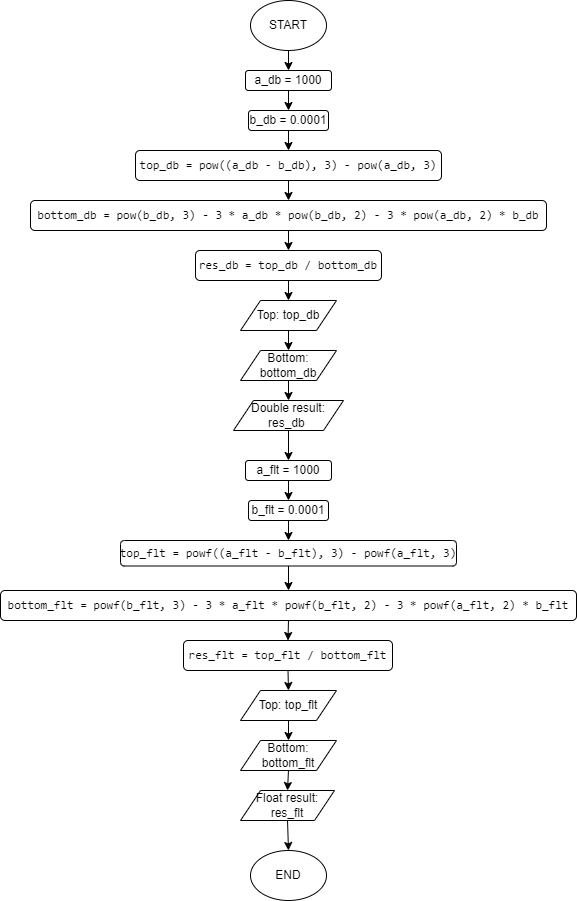

The diagram above was exported from draw.io. Its source (the exported page's mxGraphModel, read from the mxfile embedded in the PNG):
<mxGraphModel dx="1059" dy="605" grid="1" gridSize="10" guides="1" tooltips="1" connect="1" arrows="1" fold="1" page="1" pageScale="1" pageWidth="827" pageHeight="1169" math="0" shadow="0">
  <root>
    <mxCell id="0" />
    <mxCell id="1" parent="0" />
    <mxCell id="8je87_3ikxLXWncbmTyP-3" style="edgeStyle=orthogonalEdgeStyle;rounded=0;orthogonalLoop=1;jettySize=auto;html=1;exitX=0.5;exitY=1;exitDx=0;exitDy=0;entryX=0.5;entryY=0;entryDx=0;entryDy=0;" edge="1" parent="1" source="8je87_3ikxLXWncbmTyP-1" target="8je87_3ikxLXWncbmTyP-2">
      <mxGeometry relative="1" as="geometry" />
    </mxCell>
    <mxCell id="8je87_3ikxLXWncbmTyP-1" value="START" style="ellipse;whiteSpace=wrap;html=1;" vertex="1" parent="1">
      <mxGeometry x="376" y="10" width="76" height="50" as="geometry" />
    </mxCell>
    <mxCell id="8je87_3ikxLXWncbmTyP-5" style="edgeStyle=orthogonalEdgeStyle;rounded=0;orthogonalLoop=1;jettySize=auto;html=1;exitX=0.5;exitY=1;exitDx=0;exitDy=0;entryX=0.5;entryY=0;entryDx=0;entryDy=0;" edge="1" parent="1" source="8je87_3ikxLXWncbmTyP-2" target="8je87_3ikxLXWncbmTyP-4">
      <mxGeometry relative="1" as="geometry" />
    </mxCell>
    <mxCell id="8je87_3ikxLXWncbmTyP-2" value="a_db = 1000" style="rounded=1;whiteSpace=wrap;html=1;" vertex="1" parent="1">
      <mxGeometry x="371" y="80" width="86" height="20" as="geometry" />
    </mxCell>
    <mxCell id="8je87_3ikxLXWncbmTyP-7" style="edgeStyle=orthogonalEdgeStyle;rounded=0;orthogonalLoop=1;jettySize=auto;html=1;exitX=0.5;exitY=1;exitDx=0;exitDy=0;entryX=0.5;entryY=0;entryDx=0;entryDy=0;" edge="1" parent="1" source="8je87_3ikxLXWncbmTyP-4" target="8je87_3ikxLXWncbmTyP-6">
      <mxGeometry relative="1" as="geometry" />
    </mxCell>
    <mxCell id="8je87_3ikxLXWncbmTyP-4" value="b_db = 0.0001" style="rounded=1;whiteSpace=wrap;html=1;" vertex="1" parent="1">
      <mxGeometry x="374" y="120" width="80" height="20" as="geometry" />
    </mxCell>
    <mxCell id="8je87_3ikxLXWncbmTyP-9" style="edgeStyle=orthogonalEdgeStyle;rounded=0;orthogonalLoop=1;jettySize=auto;html=1;exitX=0.5;exitY=1;exitDx=0;exitDy=0;entryX=0.5;entryY=0;entryDx=0;entryDy=0;" edge="1" parent="1" source="8je87_3ikxLXWncbmTyP-6" target="8je87_3ikxLXWncbmTyP-8">
      <mxGeometry relative="1" as="geometry" />
    </mxCell>
    <mxCell id="8je87_3ikxLXWncbmTyP-6" value="&lt;div style=&quot;font-family: Consolas, &amp;quot;Courier New&amp;quot;, monospace; line-height: 19px; white-space: pre;&quot;&gt;&lt;span style=&quot;background-color: rgb(255, 255, 255);&quot;&gt;&lt;font style=&quot;font-size: 12px;&quot;&gt;top_db = pow((a_db - b_db), 3) - pow(a_db, 3)&lt;/font&gt;&lt;/span&gt;&lt;/div&gt;" style="rounded=1;whiteSpace=wrap;html=1;" vertex="1" parent="1">
      <mxGeometry x="261" y="160" width="306" height="30" as="geometry" />
    </mxCell>
    <mxCell id="8je87_3ikxLXWncbmTyP-11" style="edgeStyle=orthogonalEdgeStyle;rounded=0;orthogonalLoop=1;jettySize=auto;html=1;exitX=0.5;exitY=1;exitDx=0;exitDy=0;entryX=0.5;entryY=0;entryDx=0;entryDy=0;" edge="1" parent="1" source="8je87_3ikxLXWncbmTyP-8" target="8je87_3ikxLXWncbmTyP-10">
      <mxGeometry relative="1" as="geometry" />
    </mxCell>
    <mxCell id="8je87_3ikxLXWncbmTyP-8" value="&lt;div style=&quot;font-family: Consolas, &amp;quot;Courier New&amp;quot;, monospace; line-height: 19px; white-space: pre;&quot;&gt;bottom_db = pow(b_db, 3) - 3 * a_db * pow(b_db, 2) - 3 * pow(a_db, 2) * b_db&lt;/div&gt;" style="rounded=1;whiteSpace=wrap;html=1;" vertex="1" parent="1">
      <mxGeometry x="156" y="210" width="516" height="30" as="geometry" />
    </mxCell>
    <mxCell id="8je87_3ikxLXWncbmTyP-13" style="edgeStyle=orthogonalEdgeStyle;rounded=0;orthogonalLoop=1;jettySize=auto;html=1;exitX=0.5;exitY=1;exitDx=0;exitDy=0;entryX=0.5;entryY=0;entryDx=0;entryDy=0;" edge="1" parent="1" source="8je87_3ikxLXWncbmTyP-10" target="8je87_3ikxLXWncbmTyP-12">
      <mxGeometry relative="1" as="geometry" />
    </mxCell>
    <mxCell id="8je87_3ikxLXWncbmTyP-10" value="&lt;div style=&quot;font-family: Consolas, &amp;quot;Courier New&amp;quot;, monospace; line-height: 19px; white-space: pre;&quot;&gt;&lt;font style=&quot;font-size: 12px;&quot;&gt;res_db = top_db / bottom_db&lt;/font&gt;&lt;/div&gt;" style="rounded=1;whiteSpace=wrap;html=1;" vertex="1" parent="1">
      <mxGeometry x="321" y="260" width="186" height="30" as="geometry" />
    </mxCell>
    <mxCell id="8je87_3ikxLXWncbmTyP-15" style="edgeStyle=orthogonalEdgeStyle;rounded=0;orthogonalLoop=1;jettySize=auto;html=1;exitX=0.5;exitY=1;exitDx=0;exitDy=0;entryX=0.5;entryY=0;entryDx=0;entryDy=0;" edge="1" parent="1" source="8je87_3ikxLXWncbmTyP-12" target="8je87_3ikxLXWncbmTyP-14">
      <mxGeometry relative="1" as="geometry" />
    </mxCell>
    <mxCell id="8je87_3ikxLXWncbmTyP-12" value="Top: top_db" style="shape=parallelogram;perimeter=parallelogramPerimeter;whiteSpace=wrap;html=1;fixedSize=1;" vertex="1" parent="1">
      <mxGeometry x="366" y="310" width="96" height="30" as="geometry" />
    </mxCell>
    <mxCell id="8je87_3ikxLXWncbmTyP-17" style="edgeStyle=orthogonalEdgeStyle;rounded=0;orthogonalLoop=1;jettySize=auto;html=1;exitX=0.5;exitY=1;exitDx=0;exitDy=0;entryX=0.5;entryY=0;entryDx=0;entryDy=0;" edge="1" parent="1" source="8je87_3ikxLXWncbmTyP-14" target="8je87_3ikxLXWncbmTyP-16">
      <mxGeometry relative="1" as="geometry" />
    </mxCell>
    <mxCell id="8je87_3ikxLXWncbmTyP-14" value="Bottom: bottom_db" style="shape=parallelogram;perimeter=parallelogramPerimeter;whiteSpace=wrap;html=1;fixedSize=1;" vertex="1" parent="1">
      <mxGeometry x="366" y="360" width="96" height="30" as="geometry" />
    </mxCell>
    <mxCell id="8je87_3ikxLXWncbmTyP-19" style="edgeStyle=orthogonalEdgeStyle;rounded=0;orthogonalLoop=1;jettySize=auto;html=1;exitX=0.5;exitY=1;exitDx=0;exitDy=0;entryX=0.5;entryY=0;entryDx=0;entryDy=0;" edge="1" parent="1" source="8je87_3ikxLXWncbmTyP-16" target="8je87_3ikxLXWncbmTyP-18">
      <mxGeometry relative="1" as="geometry" />
    </mxCell>
    <mxCell id="8je87_3ikxLXWncbmTyP-16" value="Double result: res_db&amp;nbsp;" style="shape=parallelogram;perimeter=parallelogramPerimeter;whiteSpace=wrap;html=1;fixedSize=1;" vertex="1" parent="1">
      <mxGeometry x="359" y="410" width="110" height="30" as="geometry" />
    </mxCell>
    <mxCell id="8je87_3ikxLXWncbmTyP-21" style="edgeStyle=orthogonalEdgeStyle;rounded=0;orthogonalLoop=1;jettySize=auto;html=1;exitX=0.5;exitY=1;exitDx=0;exitDy=0;entryX=0.5;entryY=0;entryDx=0;entryDy=0;" edge="1" parent="1" source="8je87_3ikxLXWncbmTyP-18" target="8je87_3ikxLXWncbmTyP-20">
      <mxGeometry relative="1" as="geometry" />
    </mxCell>
    <mxCell id="8je87_3ikxLXWncbmTyP-18" value="a_flt = 1000" style="rounded=1;whiteSpace=wrap;html=1;" vertex="1" parent="1">
      <mxGeometry x="371" y="470" width="86" height="20" as="geometry" />
    </mxCell>
    <mxCell id="8je87_3ikxLXWncbmTyP-23" style="edgeStyle=orthogonalEdgeStyle;rounded=0;orthogonalLoop=1;jettySize=auto;html=1;exitX=0.5;exitY=1;exitDx=0;exitDy=0;entryX=0.5;entryY=0;entryDx=0;entryDy=0;" edge="1" parent="1" source="8je87_3ikxLXWncbmTyP-20" target="8je87_3ikxLXWncbmTyP-22">
      <mxGeometry relative="1" as="geometry" />
    </mxCell>
    <mxCell id="8je87_3ikxLXWncbmTyP-20" value="b_flt = 0.0001" style="rounded=1;whiteSpace=wrap;html=1;" vertex="1" parent="1">
      <mxGeometry x="374" y="510" width="80" height="20" as="geometry" />
    </mxCell>
    <mxCell id="8je87_3ikxLXWncbmTyP-25" style="edgeStyle=orthogonalEdgeStyle;rounded=0;orthogonalLoop=1;jettySize=auto;html=1;exitX=0.5;exitY=1;exitDx=0;exitDy=0;entryX=0.5;entryY=0;entryDx=0;entryDy=0;" edge="1" parent="1" source="8je87_3ikxLXWncbmTyP-22" target="8je87_3ikxLXWncbmTyP-24">
      <mxGeometry relative="1" as="geometry" />
    </mxCell>
    <mxCell id="8je87_3ikxLXWncbmTyP-22" value="&lt;div style=&quot;font-family: Consolas, &amp;quot;Courier New&amp;quot;, monospace; line-height: 19px; white-space: pre;&quot;&gt;top_flt = powf((a_flt - b_flt), 3) - powf(a_flt, 3)&lt;/div&gt;" style="rounded=1;whiteSpace=wrap;html=1;" vertex="1" parent="1">
      <mxGeometry x="246" y="550" width="336" height="25.5" as="geometry" />
    </mxCell>
    <mxCell id="8je87_3ikxLXWncbmTyP-27" style="edgeStyle=orthogonalEdgeStyle;rounded=0;orthogonalLoop=1;jettySize=auto;html=1;exitX=0.5;exitY=1;exitDx=0;exitDy=0;entryX=0.5;entryY=0;entryDx=0;entryDy=0;" edge="1" parent="1" source="8je87_3ikxLXWncbmTyP-24" target="8je87_3ikxLXWncbmTyP-26">
      <mxGeometry relative="1" as="geometry" />
    </mxCell>
    <mxCell id="8je87_3ikxLXWncbmTyP-24" value="&lt;div style=&quot;font-family: Consolas, &amp;quot;Courier New&amp;quot;, monospace; line-height: 19px; white-space: pre;&quot;&gt;bottom_flt = powf(b_flt, 3) - 3 * a_flt * powf(b_flt, 2) - 3 * powf(a_flt, 2) * b_flt&lt;/div&gt;" style="rounded=1;whiteSpace=wrap;html=1;" vertex="1" parent="1">
      <mxGeometry x="126" y="600" width="576" height="30" as="geometry" />
    </mxCell>
    <mxCell id="8je87_3ikxLXWncbmTyP-29" style="edgeStyle=orthogonalEdgeStyle;rounded=0;orthogonalLoop=1;jettySize=auto;html=1;exitX=0.5;exitY=1;exitDx=0;exitDy=0;entryX=0.5;entryY=0;entryDx=0;entryDy=0;" edge="1" parent="1" source="8je87_3ikxLXWncbmTyP-26" target="8je87_3ikxLXWncbmTyP-28">
      <mxGeometry relative="1" as="geometry" />
    </mxCell>
    <mxCell id="8je87_3ikxLXWncbmTyP-26" value="&lt;div style=&quot;font-family: Consolas, &amp;quot;Courier New&amp;quot;, monospace; line-height: 19px; white-space: pre;&quot;&gt;&lt;font style=&quot;font-size: 12px;&quot;&gt;res_flt = top_flt / bottom_flt&lt;/font&gt;&lt;/div&gt;" style="rounded=1;whiteSpace=wrap;html=1;" vertex="1" parent="1">
      <mxGeometry x="309" y="650" width="209" height="30" as="geometry" />
    </mxCell>
    <mxCell id="8je87_3ikxLXWncbmTyP-31" style="edgeStyle=orthogonalEdgeStyle;rounded=0;orthogonalLoop=1;jettySize=auto;html=1;exitX=0.5;exitY=1;exitDx=0;exitDy=0;entryX=0.5;entryY=0;entryDx=0;entryDy=0;" edge="1" parent="1" source="8je87_3ikxLXWncbmTyP-28" target="8je87_3ikxLXWncbmTyP-30">
      <mxGeometry relative="1" as="geometry" />
    </mxCell>
    <mxCell id="8je87_3ikxLXWncbmTyP-28" value="Top: top_flt" style="shape=parallelogram;perimeter=parallelogramPerimeter;whiteSpace=wrap;html=1;fixedSize=1;" vertex="1" parent="1">
      <mxGeometry x="366" y="700" width="96" height="30" as="geometry" />
    </mxCell>
    <mxCell id="8je87_3ikxLXWncbmTyP-33" style="edgeStyle=orthogonalEdgeStyle;rounded=0;orthogonalLoop=1;jettySize=auto;html=1;exitX=0.5;exitY=1;exitDx=0;exitDy=0;entryX=0.5;entryY=0;entryDx=0;entryDy=0;" edge="1" parent="1" source="8je87_3ikxLXWncbmTyP-30" target="8je87_3ikxLXWncbmTyP-32">
      <mxGeometry relative="1" as="geometry" />
    </mxCell>
    <mxCell id="8je87_3ikxLXWncbmTyP-30" value="Bottom: bottom_flt" style="shape=parallelogram;perimeter=parallelogramPerimeter;whiteSpace=wrap;html=1;fixedSize=1;" vertex="1" parent="1">
      <mxGeometry x="366" y="750" width="96" height="30" as="geometry" />
    </mxCell>
    <mxCell id="8je87_3ikxLXWncbmTyP-36" style="edgeStyle=orthogonalEdgeStyle;rounded=0;orthogonalLoop=1;jettySize=auto;html=1;exitX=0.5;exitY=1;exitDx=0;exitDy=0;entryX=0.5;entryY=0;entryDx=0;entryDy=0;" edge="1" parent="1" source="8je87_3ikxLXWncbmTyP-32" target="8je87_3ikxLXWncbmTyP-35">
      <mxGeometry relative="1" as="geometry" />
    </mxCell>
    <mxCell id="8je87_3ikxLXWncbmTyP-32" value="Float result: res_flt" style="shape=parallelogram;perimeter=parallelogramPerimeter;whiteSpace=wrap;html=1;fixedSize=1;" vertex="1" parent="1">
      <mxGeometry x="366" y="800" width="94" height="30" as="geometry" />
    </mxCell>
    <mxCell id="8je87_3ikxLXWncbmTyP-35" value="END" style="ellipse;whiteSpace=wrap;html=1;" vertex="1" parent="1">
      <mxGeometry x="376" y="860" width="76" height="50" as="geometry" />
    </mxCell>
  </root>
</mxGraphModel>